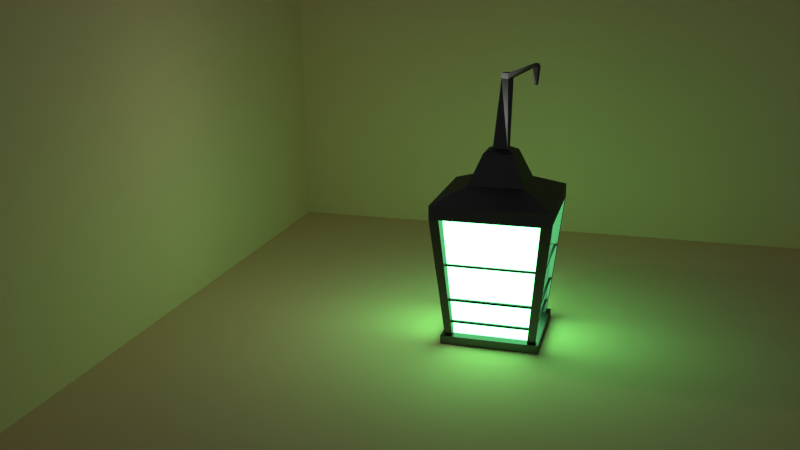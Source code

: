 # Source: day05.blend  (saved by Blender 2.72.0; exported with 4.5.12 LTS)
import bpy
from mathutils import Matrix  # noqa: F401  (used for matrix-valued properties, if any)

bpy.ops.wm.read_factory_settings(use_empty=True)
scene = bpy.context.scene
scene.name = 'Scene'

# ---- collections
col_collection_1 = bpy.data.collections.new('Collection 1'); scene.collection.children.link(col_collection_1)

# ---- materials (node trees are filled in below, after node groups)
mat_ground = bpy.data.materials.new('ground')
mat_ground.alpha_threshold = 0.0
mat_ground.diffuse_color = (0.7991, 0.5583, 0.3185, 1.0)
mat_ground.roughness = 0.5
mat_metal = bpy.data.materials.new('metal')
mat_metal.alpha_threshold = 0.0
mat_metal.diffuse_color = (0.1065, 0.1065, 0.1065, 1.0)
mat_metal.roughness = 0.5
mat_metal.line_color = (0.0, 0.0, 0.0, 1.0)
mat_crystal = bpy.data.materials.new('crystal')
mat_crystal.alpha_threshold = 0.0
mat_crystal.diffuse_color = (0.1878, 0.7991, 0.7991, 1.0)
mat_crystal.roughness = 0.5

# ---- material node trees
mat_ground.use_nodes = True; mat_ground.node_tree.nodes.clear()
_N = mat_ground.node_tree.nodes; _L = mat_ground.node_tree.links
n0 = _N.new('ShaderNodeOutputMaterial'); n0.name = 'Material Output'; n0.location = (300, 300)
n1 = _N.new('ShaderNodeBsdfDiffuse'); n1.name = 'Diffuse BSDF'; n1.location = (10, 300)
n1.inputs[0].default_value = (0.8, 0.5584, 0.3201, 1.0)
_L.new(n1.outputs[0], n0.inputs[0])
n0.is_active_output = True
mat_metal.use_nodes = True; mat_metal.node_tree.nodes.clear()
_N = mat_metal.node_tree.nodes; _L = mat_metal.node_tree.links
n0 = _N.new('ShaderNodeOutputMaterial'); n0.name = 'Material Output'; n0.location = (300, 300)
n1 = _N.new('ShaderNodeBsdfAnisotropic'); n1.name = 'Glossy BSDF'; n1.location = (100, 300)
n1.distribution = 'GGX'
n1.inputs[0].default_value = (0.1065, 0.1065, 0.1065, 1.0)
n1.inputs[1].default_value = 0.3636
_L.new(n1.outputs[0], n0.inputs[0])
n0.is_active_output = True
mat_crystal.use_nodes = True; mat_crystal.node_tree.nodes.clear()
_N = mat_crystal.node_tree.nodes; _L = mat_crystal.node_tree.links
n0 = _N.new('ShaderNodeOutputMaterial'); n0.name = 'Material Output'; n0.location = (300, 300)
n1 = _N.new('ShaderNodeAddShader'); n1.name = 'Add Shader'; n1.location = (110, 300)
n2 = _N.new('ShaderNodeBsdfAnisotropic'); n2.name = 'Glossy BSDF'; n2.location = (-90, 300)
n2.distribution = 'GGX'
n2.inputs[0].default_value = (0.1884, 0.8, 0.8, 1.0)
n2.inputs[1].default_value = 0.0
n3 = _N.new('ShaderNodeEmission'); n3.name = 'Emission'; n3.location = (-80, 300)
n3.inputs[0].default_value = (0.1532, 0.8, 0.2606, 1.0)
n3.inputs[1].default_value = 6.9
_L.new(n1.outputs[0], n0.inputs[0])
_L.new(n2.outputs[0], n1.inputs[0])
_L.new(n3.outputs[0], n1.inputs[1])
n0.is_active_output = True

# ---- world
world_world = bpy.data.worlds.new('World'); scene.world = world_world
world_world.color = (0.05088, 0.05088, 0.05088)
world_world.use_sun_shadow = False
world_world.sun_shadow_jitter_overblur = 0.0
world_world.cycles.sampling_method = 'MANUAL'
world_world.cycles.sample_map_resolution = 256

# ---- cameras
cam_camera = bpy.data.cameras.new('Camera')
cam_camera.clip_end = 100.0
cam_camera.lens = 35.0
cam_camera.sensor_width = 32.0
cam_camera.sensor_height = 18.0
cam_camera.ortho_scale = 7.314
cam_camera.dof.focus_distance = 0.0

# ---- lights
light_lamp = bpy.data.lights.new('Lamp', 'POINT')
light_lamp.transmission_factor = 0.0
light_lamp.cutoff_distance = 30.0
light_lamp.energy = 100.0
light_lamp.shadow_buffer_clip_start = 1.001
light_lamp.shadow_soft_size = 0.1
light_lamp.shadow_maximum_resolution = 0.006
light_lamp.use_absolute_resolution = True
light_lamp.cycles.use_multiple_importance_sampling = False

# ---- meshes
me_plane = bpy.data.meshes.new('Plane')
me_plane.from_pydata([(-1.0, -1.0, 0.0), (1.0, -1.0, 0.0), (-1.0, 1.0, 0.0), (1.0, 1.0, 0.0), (1.0, -1.0, 1.007), (1.0, 1.0, 1.007), (-1.0, -1.0, 1.007), (1.0, -1.0, 1.007)], [], [(0, 1, 3, 2), (3, 1, 4, 5), (1, 0, 6, 7)])
me_plane.materials.append(mat_ground)
me_plane.use_remesh_preserve_volume = False
me_plane.use_remesh_preserve_attributes = False
me_plane.use_mirror_vertex_groups = False
me_plane.update()
me_cube = bpy.data.meshes.new('Cube')
me_cube.from_pydata([(1.0, 1.0, -1.0), (1.0, -1.0, -1.0), (-1.0, -1.0, -1.0), (-1.0, 1.0, -1.0), (1.0, 1.0, 1.0), (1.0, -1.0, 1.0), (-1.0, -1.0, 1.0), (-1.0, 1.0, 1.0), (-1.2, -1.0, -1.0), (-1.2, 1.0, -1.0), (-1.2, -1.0, 1.0), (-1.2, 1.0, 1.0), (1.0, -1.2, -1.0), (-1.0, -1.2, -1.0), (1.0, -1.2, 1.0), (-1.0, -1.2, 1.0), (-1.2, -1.2, -1.0), (-1.2, -1.2, 1.0), (1.2, 1.0, -1.0), (1.2, -1.0, -1.0), (1.2, 1.0, 1.0), (1.2, -1.0, 1.0), (1.2, -1.2, -1.0), (1.2, -1.2, 1.0), (1.0, 1.2, -1.0), (-1.0, 1.2, -1.0), (1.0, 1.2, 1.0), (-1.0, 1.2, 1.0), (-1.2, 1.2, -1.0), (-1.2, 1.2, 1.0), (1.2, 1.2, -1.0), (1.2, 1.2, 1.0), (1.0, 1.0, -1.0), (1.0, -1.0, -1.0), (-1.0, -1.0, -1.0), (-1.0, 1.0, -1.0), (-1.2, -1.0, -1.0), (-1.2, 1.0, -1.0), (1.0, -1.2, -1.0), (-1.0, -1.2, -1.0), (-1.2, -1.2, -1.0), (1.2, 1.0, -1.0), (1.2, -1.0, -1.0), (1.2, -1.2, -1.0), (1.0, 1.2, -1.0), (-1.0, 1.2, -1.0), (-1.2, 1.2, -1.0), (1.2, 1.2, -1.0), (1.295, 1.325, -36.44), (1.295, -1.349, -33.66), (-1.295, -1.349, -33.66), (-1.295, 1.325, -36.44), (-1.554, -1.295, -32.31), (-1.554, 1.295, -32.31), (1.295, -1.554, -32.31), (-1.295, -1.554, -32.31), (-1.554, -1.554, -32.31), (1.554, 1.295, -32.31), (1.554, -1.295, -32.31), (1.554, -1.554, -32.31), (1.295, 1.554, -32.31), (-1.295, 1.554, -32.31), (-1.554, 1.554, -32.31), (1.554, 1.554, -32.31), (-1.554, -1.554, -35.81), (1.554, -1.554, -35.81), (-1.554, 1.554, -35.81), (1.554, 1.554, -35.81), (-1.554, -1.554, -35.81), (1.554, -1.554, -35.81), (-1.554, 1.554, -35.81), (1.554, 1.554, -35.81), (-0.7372, -0.7372, -39.3), (0.7372, -0.7372, -39.3), (-0.7372, 0.7372, -39.3), (0.7372, 0.7372, -39.3), (-0.3997, -0.3997, -46.87), (0.3997, -0.3997, -46.87), (-0.3997, 0.3997, -46.87), (0.3997, 0.3997, -46.87), (-0.1927, -0.1927, -47.85), (0.1927, -0.1927, -47.85), (-0.1927, 0.1927, -47.85), (0.1927, 0.1927, -47.85), (-0.1927, -0.1927, -47.85), (0.1927, -0.1927, -47.85), (-0.1927, 0.1927, -47.85), (0.1927, 0.1927, -47.85), (-1.301, -1.084, -1.084), (-1.301, 1.084, -1.084), (-1.301, -1.084, 1.084), (-1.301, 1.084, 1.084), (1.084, -1.301, -1.084), (-1.084, -1.301, -1.084), (1.084, -1.301, 1.084), (-1.084, -1.301, 1.084), (-1.301, -1.301, -1.084), (-1.301, -1.301, 1.084), (1.301, 1.084, -1.084), (1.301, -1.084, -1.084), (1.301, 1.084, 1.084), (1.301, -1.084, 1.084), (1.301, -1.301, -1.084), (1.301, -1.301, 1.084), (1.084, 1.301, -1.084), (-1.084, 1.301, -1.084), (1.084, 1.301, 1.084), (-1.084, 1.301, 1.084), (-1.301, 1.301, -1.084), (-1.301, 1.301, 1.084), (1.301, 1.301, -1.084), (1.301, 1.301, 1.084), (-0.2176, -0.3092, -64.52), (-0.02647, -0.4152, -64.52), (-0.1115, -0.1181, -64.52), (0.07954, -0.2241, -64.52), (-0.2176, -0.3092, -65.91), (-0.02647, -0.4152, -65.91), (-0.1115, -0.1181, -65.91), (0.07954, -0.2241, -65.91), (-0.841, 0.07572, -67.83), (-0.7681, 0.2072, -67.83), (-0.8501, 0.1078, -68.79), (-0.8001, 0.1979, -68.79), (-0.9626, 0.1604, -67.93), (-0.9042, 0.2655, -67.93), (-0.937, 0.1677, -68.7), (-0.8969, 0.2399, -68.7), (-0.8571, 0.1322, -63.65), (-0.8245, 0.1909, -63.65), (-0.9155, 0.1646, -63.65), (-0.8829, 0.2233, -63.65), (-0.6104, -0.6104, -38.14), (0.6104, -0.6104, -38.14), (-0.6104, 0.6104, -38.14), (0.6104, 0.6104, -38.14), (1.286, -1.017, -10.23), (1.286, 1.188, -10.23), (1.244, 1.263, -10.21), (1.244, -1.115, -10.21), (1.286, -1.017, -10.72), (1.286, 1.188, -10.72), (1.244, 1.263, -10.74), (1.244, -1.115, -10.74), (1.286, -1.155, -10.23), (1.107, -1.155, -10.23), (1.286, -1.155, -10.72), (1.107, -1.155, -10.72), (-1.227, -1.115, -10.21), (-1.227, -1.115, -10.74), (-1.092, -1.155, -10.23), (-1.092, -1.155, -10.72), (-1.281, -1.017, -10.23), (-1.281, -1.017, -10.72), (-1.281, -1.155, -10.23), (-1.281, -1.155, -10.72), (-1.227, 1.1, -10.21), (-1.227, 1.1, -10.74), (-1.281, 0.998, -10.23), (-1.281, 0.998, -10.72), (-1.092, 1.176, -10.23), (-1.092, 1.176, -10.72), (-1.281, 1.176, -10.23), (-1.281, 1.176, -10.72), (1.212, 1.1, -10.21), (1.212, 1.1, -10.74), (1.142, 1.176, -10.23), (1.142, 1.176, -10.72), (1.286, -1.017, -10.23), (1.286, 1.188, -10.23), (1.244, 1.263, -10.21), (1.244, -1.115, -10.21), (1.286, -1.017, -10.72), (1.286, 1.188, -10.72), (1.244, 1.263, -10.74), (1.244, -1.115, -10.74), (1.286, -1.155, -10.23), (1.107, -1.155, -10.23), (1.286, -1.155, -10.72), (1.107, -1.155, -10.72), (-1.227, -1.115, -10.21), (-1.227, -1.115, -10.74), (-1.092, -1.155, -10.23), (-1.092, -1.155, -10.72), (-1.281, -1.017, -10.23), (-1.281, -1.017, -10.72), (-1.281, -1.155, -10.23), (-1.281, -1.155, -10.72), (-1.227, 1.1, -10.21), (-1.227, 1.1, -10.74), (-1.281, 0.998, -10.23), (-1.281, 0.998, -10.72), (-1.092, 1.176, -10.23), (-1.092, 1.176, -10.72), (-1.281, 1.176, -10.23), (-1.281, 1.176, -10.72), (1.212, 1.1, -10.21), (1.212, 1.1, -10.74), (1.142, 1.176, -10.23), (1.142, 1.176, -10.72), (1.3, -1.078, -19.55), (1.3, 1.222, -19.55), (1.257, 1.3, -19.53), (1.257, -1.18, -19.53), (1.3, -1.078, -20.07), (1.3, 1.222, -20.07), (1.257, 1.3, -20.09), (1.257, -1.18, -20.09), (1.3, -1.222, -19.55), (1.114, -1.222, -19.55), (1.3, -1.222, -20.07), (1.114, -1.222, -20.07), (-1.322, -1.18, -19.53), (-1.322, -1.18, -20.09), (-1.181, -1.222, -19.55), (-1.181, -1.222, -20.07), (-1.377, -1.078, -19.55), (-1.377, -1.078, -20.07), (-1.377, -1.222, -19.55), (-1.377, -1.222, -20.07), (-1.322, 1.174, -19.53), (-1.322, 1.174, -20.09), (-1.377, 1.024, -19.55), (-1.377, 1.024, -20.07), (-1.181, 1.21, -19.55), (-1.181, 1.21, -20.07), (-1.377, 1.21, -19.55), (-1.377, 1.21, -20.07), (1.223, 1.174, -19.53), (1.223, 1.174, -20.09), (1.149, 1.21, -19.55), (1.149, 1.21, -20.07), (1.205, -0.9515, -4.162), (1.205, 1.114, -4.162), (1.166, 1.184, -4.144), (1.166, -1.043, -4.144), (1.205, -0.9515, -4.625), (1.205, 1.114, -4.625), (1.166, 1.184, -4.643), (1.166, -1.043, -4.643), (1.205, -1.08, -4.162), (1.037, -1.08, -4.162), (1.205, -1.08, -4.625), (1.037, -1.08, -4.625), (-1.149, -1.043, -4.144), (-1.149, -1.043, -4.643), (-1.023, -1.08, -4.162), (-1.023, -1.08, -4.625), (-1.199, -0.9515, -4.162), (-1.199, -0.9515, -4.625), (-1.199, -1.08, -4.162), (-1.199, -1.08, -4.625), (-1.149, 1.031, -4.144), (-1.149, 1.031, -4.643), (-1.199, 0.9358, -4.162), (-1.199, 0.9358, -4.625), (-1.023, 1.103, -4.162), (-1.023, 1.103, -4.625), (-1.199, 1.103, -4.162), (-1.199, 1.103, -4.625), (1.136, 1.031, -4.144), (1.136, 1.031, -4.643), (1.069, 1.103, -4.162), (1.069, 1.103, -4.625), (1.205, -0.9515, -4.162), (1.205, 1.114, -4.162), (1.166, 1.184, -4.144), (1.166, -1.043, -4.144), (1.205, -0.9515, -4.625), (1.205, 1.114, -4.625), (1.166, 1.184, -4.643), (1.166, -1.043, -4.643), (1.205, -1.08, -4.162), (1.037, -1.08, -4.162), (1.205, -1.08, -4.625), (1.037, -1.08, -4.625), (-1.149, -1.043, -4.144), (-1.149, -1.043, -4.643), (-1.023, -1.08, -4.162), (-1.023, -1.08, -4.625), (-1.199, -0.9515, -4.162), (-1.199, -0.9515, -4.625), (-1.199, -1.08, -4.162), (-1.199, -1.08, -4.625), (-1.149, 1.031, -4.144), (-1.149, 1.031, -4.643), (-1.199, 0.9358, -4.162), (-1.199, 0.9358, -4.625), (-1.023, 1.103, -4.162), (-1.023, 1.103, -4.625), (-1.199, 1.103, -4.162), (-1.199, 1.103, -4.625), (1.136, 1.031, -4.144), (1.136, 1.031, -4.643), (1.069, 1.103, -4.162), (1.069, 1.103, -4.625)], [], [(0, 1, 2, 3), (4, 7, 6, 5), (5, 14, 23, 21), (6, 10, 17, 15), (6, 7, 11, 10), (8, 16, 96, 88), (25, 28, 108, 105), (4, 20, 31, 26), (18, 0, 32, 41), (3, 2, 8, 9), (23, 14, 94, 103), (26, 31, 111, 106), (19, 18, 98, 99), (5, 6, 15, 14), (25, 3, 35, 45), (2, 1, 12, 13), (14, 15, 95, 94), (9, 8, 88, 89), (15, 17, 97, 95), (4, 5, 21, 20), (19, 22, 43, 42), (1, 0, 18, 19), (27, 26, 106, 107), (11, 29, 109, 91), (22, 19, 99, 102), (2, 13, 39, 34), (11, 7, 27, 29), (29, 27, 107, 109), (7, 4, 26, 27), (0, 3, 25, 24), (34, 39, 55, 50), (42, 43, 59, 58), (41, 32, 48, 57), (32, 44, 60, 48), (8, 2, 34, 36), (16, 8, 36, 40), (1, 19, 42, 33), (28, 25, 45, 46), (22, 12, 38, 43), (13, 16, 40, 39), (0, 24, 44, 32), (9, 28, 46, 37), (12, 1, 33, 38), (24, 30, 47, 44), (30, 18, 41, 47), (3, 9, 37, 35), (52, 50, 55, 56), (54, 49, 58, 59), (57, 48, 60, 63), (51, 53, 62, 61), (36, 34, 50, 52), (47, 41, 57, 63), (45, 35, 51, 61), (43, 38, 54, 59), (46, 45, 61, 62), (33, 42, 58, 49), (38, 33, 49, 54), (39, 40, 56, 55), (35, 37, 53, 51), (37, 46, 62, 53), (40, 36, 52, 56), (44, 47, 63, 60), (62, 56, 132, 134), (64, 66, 70, 68), (56, 62, 66, 64), (59, 56, 64, 65), (63, 59, 65, 67), (62, 63, 67, 66), (68, 70, 74, 72), (65, 64, 68, 69), (67, 65, 69, 71), (66, 67, 71, 70), (72, 74, 78, 76), (69, 68, 72, 73), (71, 69, 73, 75), (70, 71, 75, 74), (76, 78, 82, 80), (73, 72, 76, 77), (75, 73, 77, 79), (74, 75, 79, 78), (80, 82, 86, 84), (77, 76, 80, 81), (79, 77, 81, 83), (78, 79, 83, 82), (84, 86, 114, 112), (81, 80, 84, 85), (83, 81, 85, 87), (82, 83, 87, 86), (100, 98, 110, 111), (88, 90, 91, 89), (92, 94, 95, 93), (93, 95, 97, 96), (90, 88, 96, 97), (98, 100, 101, 99), (99, 101, 103, 102), (94, 92, 102, 103), (106, 104, 105, 107), (107, 105, 108, 109), (104, 106, 111, 110), (89, 91, 109, 108), (12, 22, 102, 92), (10, 11, 91, 90), (16, 13, 93, 96), (21, 23, 103, 101), (28, 9, 89, 108), (20, 21, 101, 100), (31, 20, 100, 111), (24, 25, 105, 104), (30, 24, 104, 110), (13, 12, 92, 93), (18, 30, 110, 98), (17, 10, 90, 97), (114, 118, 123, 121), (85, 84, 112, 113), (87, 85, 113, 115), (86, 87, 115, 114), (118, 119, 117, 116), (113, 112, 116, 117), (115, 113, 117, 119), (114, 115, 119, 118), (121, 123, 127, 125), (116, 112, 120, 122), (118, 116, 122, 123), (112, 114, 121, 120), (124, 125, 127, 126), (122, 120, 124, 126), (123, 122, 126, 127), (124, 120, 128, 130), (128, 129, 131, 130), (121, 125, 131, 129), (125, 124, 130, 131), (120, 121, 129, 128), (134, 132, 133, 135), (56, 59, 133, 132), (59, 63, 135, 133), (63, 62, 134, 135), (140, 141, 137, 136), (141, 142, 138, 137), (142, 143, 139, 138), (136, 139, 145, 144), (136, 137, 138, 139), (143, 142, 141, 140), (147, 146, 144, 145), (143, 140, 146, 147), (143, 147, 151, 149), (140, 136, 144, 146), (149, 151, 155, 153), (145, 139, 148, 150), (147, 145, 150, 151), (139, 143, 149, 148), (152, 153, 155, 154), (150, 148, 152, 154), (151, 150, 154, 155), (152, 148, 156, 158), (158, 156, 160, 162), (149, 153, 159, 157), (153, 152, 158, 159), (148, 149, 157, 156), (160, 161, 163, 162), (157, 159, 163, 161), (159, 158, 162, 163), (157, 161, 167, 165), (164, 165, 167, 166), (160, 156, 164, 166), (161, 160, 166, 167), (156, 157, 165, 164), (172, 173, 169, 168), (173, 174, 170, 169), (174, 175, 171, 170), (168, 171, 177, 176), (168, 169, 170, 171), (175, 174, 173, 172), (179, 178, 176, 177), (175, 172, 178, 179), (175, 179, 183, 181), (172, 168, 176, 178), (181, 183, 187, 185), (177, 171, 180, 182), (179, 177, 182, 183), (171, 175, 181, 180), (184, 185, 187, 186), (182, 180, 184, 186), (183, 182, 186, 187), (184, 180, 188, 190), (190, 188, 192, 194), (181, 185, 191, 189), (185, 184, 190, 191), (180, 181, 189, 188), (192, 193, 195, 194), (189, 191, 195, 193), (191, 190, 194, 195), (189, 193, 199, 197), (196, 197, 199, 198), (192, 188, 196, 198), (193, 192, 198, 199), (188, 189, 197, 196), (204, 205, 201, 200), (205, 206, 202, 201), (206, 207, 203, 202), (200, 203, 209, 208), (200, 201, 202, 203), (207, 206, 205, 204), (211, 210, 208, 209), (207, 204, 210, 211), (207, 211, 215, 213), (204, 200, 208, 210), (213, 215, 219, 217), (209, 203, 212, 214), (211, 209, 214, 215), (203, 207, 213, 212), (216, 217, 219, 218), (214, 212, 216, 218), (215, 214, 218, 219), (216, 212, 220, 222), (222, 220, 224, 226), (213, 217, 223, 221), (217, 216, 222, 223), (212, 213, 221, 220), (224, 225, 227, 226), (221, 223, 227, 225), (223, 222, 226, 227), (221, 225, 231, 229), (228, 229, 231, 230), (224, 220, 228, 230), (225, 224, 230, 231), (220, 221, 229, 228), (236, 232, 233, 237), (237, 233, 234, 238), (238, 234, 235, 239), (232, 240, 241, 235), (232, 235, 234, 233), (239, 236, 237, 238), (243, 241, 240, 242), (239, 243, 242, 236), (239, 245, 247, 243), (236, 242, 240, 232), (245, 249, 251, 247), (241, 246, 244, 235), (243, 247, 246, 241), (235, 244, 245, 239), (248, 250, 251, 249), (246, 250, 248, 244), (247, 251, 250, 246), (248, 254, 252, 244), (254, 258, 256, 252), (245, 253, 255, 249), (249, 255, 254, 248), (244, 252, 253, 245), (256, 258, 259, 257), (253, 257, 259, 255), (255, 259, 258, 254), (253, 261, 263, 257), (260, 262, 263, 261), (256, 262, 260, 252), (257, 263, 262, 256), (252, 260, 261, 253), (268, 264, 265, 269), (269, 265, 266, 270), (270, 266, 267, 271), (264, 272, 273, 267), (264, 267, 266, 265), (271, 268, 269, 270), (275, 273, 272, 274), (271, 275, 274, 268), (271, 277, 279, 275), (268, 274, 272, 264), (277, 281, 283, 279), (273, 278, 276, 267), (275, 279, 278, 273), (267, 276, 277, 271), (280, 282, 283, 281), (278, 282, 280, 276), (279, 283, 282, 278), (280, 286, 284, 276), (286, 290, 288, 284), (277, 285, 287, 281), (281, 287, 286, 280), (276, 284, 285, 277), (288, 290, 291, 289), (285, 289, 291, 287), (287, 291, 290, 286), (285, 293, 295, 289), (292, 294, 295, 293), (288, 294, 292, 284), (289, 295, 294, 288), (284, 292, 293, 285), (35, 51, 48, 32), (49, 33, 32, 48), (50, 34, 33, 49), (34, 50, 51, 35)])
me_cube.polygons.foreach_set('material_index', [0, 0, 0, 0, 0, 0, 0, 0, 0, 0, 0, 0, 0, 0, 0, 0, 0, 0, 0, 0, 0, 0, 0, 0, 0, 0, 0, 0, 0, 0, 0, 0, 0, 0, 0, 0, 0, 0, 0, 0, 0, 0, 0, 0, 0, 0, 0, 0, 0, 0, 0, 0, 0, 0, 0, 0, 0, 0, 0, 0, 0, 0, 0, 0, 0, 0, 0, 0, 0, 0, 0, 0, 0, 0, 0, 0, 0, 0, 0, 0, 0, 0, 0, 0, 0, 0, 0, 0, 0, 0, 0, 0, 0, 0, 0, 0, 0, 0, 0, 0, 0, 0, 0, 0, 0, 0, 0, 0, 0, 0, 0, 0, 0, 0, 0, 0, 0, 0, 0, 0, 0, 0, 0, 0, 0, 0, 0, 0, 0, 0, 0, 0, 0, 0, 0, 0, 0, 0, 0, 0, 0, 0, 0, 0, 0, 0, 0, 0, 0, 0, 0, 0, 0, 0, 0, 0, 0, 0, 0, 0, 0, 0, 0, 0, 0, 0, 0, 0, 0, 0, 0, 0, 0, 0, 0, 0, 0, 0, 0, 0, 0, 0, 0, 0, 0, 0, 0, 0, 0, 0, 0, 0, 0, 0, 0, 0, 0, 0, 0, 0, 0, 0, 0, 0, 0, 0, 0, 0, 0, 0, 0, 0, 0, 0, 0, 0, 0, 0, 0, 0, 0, 0, 0, 0, 0, 0, 0, 0, 0, 0, 0, 0, 0, 0, 0, 0, 0, 0, 0, 0, 0, 0, 0, 0, 0, 0, 0, 0, 0, 0, 0, 0, 0, 0, 0, 0, 0, 0, 0, 0, 0, 0, 0, 0, 0, 0, 0, 0, 0, 0, 0, 0, 0, 0, 0, 0, 0, 0, 0, 0, 0, 0, 0, 0, 0, 0, 1, 1, 1, 1])
me_cube.materials.append(mat_metal)
me_cube.materials.append(mat_crystal)
me_cube.use_remesh_preserve_volume = False
me_cube.use_remesh_preserve_attributes = False
me_cube.use_mirror_vertex_groups = False
me_cube.update()

# ---- objects
ob_plane = bpy.data.objects.new('Plane', me_plane)
ob_cube = bpy.data.objects.new('Cube', me_cube)
ob_lamp = bpy.data.objects.new('Lamp', light_lamp)
ob_camera = bpy.data.objects.new('Camera', cam_camera)

# ---- transforms, parenting, visibility, modifiers, constraints
ob_plane.location = (0.0, 0.0, 0.0)
ob_plane.scale = (9.501, 9.501, 9.501)
ob_plane.lineart.crease_threshold = 0.0
ob_cube.location = (0.0, 0.0, 0.123)
ob_cube.scale = (1.0, 1.0, -0.1051)
ob_cube.lock_rotations_4d = False
ob_cube.empty_display_type = 'ARROWS'
ob_cube.lineart.crease_threshold = 0.0
ob_lamp.location = (4.076, 1.005, 5.904)
ob_lamp.rotation_euler = (0.6503, 0.05522, 1.866)
ob_lamp.lock_rotations_4d = False
ob_lamp.empty_display_type = 'ARROWS'
ob_lamp.color = (0.0, 0.0, 0.0, 0.0)
ob_lamp.lineart.crease_threshold = 0.0
ob_camera.location = (-3.921, 22.12, 9.985)
ob_camera.rotation_euler = (1.27, 0.01147, -2.851)
ob_camera.lock_rotations_4d = False
ob_camera.empty_display_type = 'ARROWS'
ob_camera.color = (0.0, 0.0, 0.0, 0.0)
ob_camera.display_type = 'WIRE'
ob_camera.lineart.crease_threshold = 0.0

# ---- collection membership
col_collection_1.objects.link(ob_plane)
col_collection_1.objects.link(ob_cube)
col_collection_1.objects.link(ob_lamp)
col_collection_1.objects.link(ob_camera)

# ---- scene / render settings (as saved in the file)
scene.camera = ob_camera
scene.frame_start = 1; scene.frame_end = 250; scene.frame_set(1)
scene.render.engine = 'CYCLES'
scene.render.resolution_percentage = 50
scene.render.dither_intensity = 0.0
scene.cycles.use_denoising = False
scene.cycles.samples = 200
scene.cycles.sampling_pattern = 'TABULATED_SOBOL'
scene.cycles.light_sampling_threshold = 0.0
scene.cycles.use_adaptive_sampling = False
scene.cycles.use_light_tree = False
scene.cycles.blur_glossy = 0.0
scene.cycles.pixel_filter_type = 'GAUSSIAN'
scene.cycles.sample_clamp_indirect = 0.0
scene.view_settings.view_transform = 'Standard'
bpy.context.view_layer.update()
